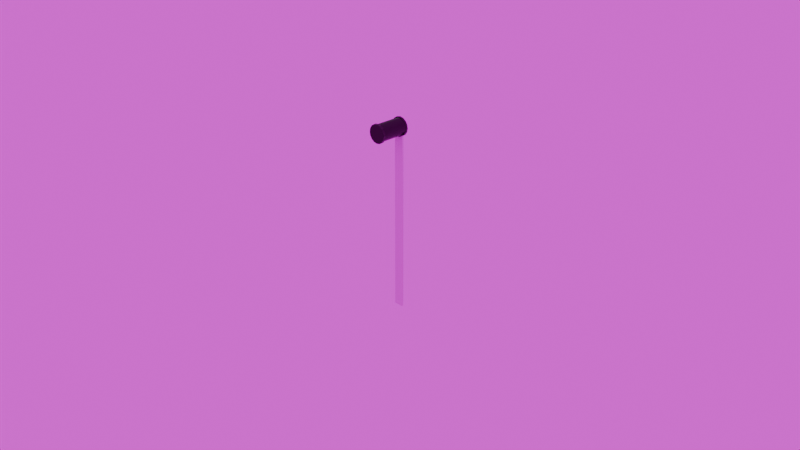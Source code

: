 # Source: lever1.blend  (saved by Blender 5.0.119; exported with 4.5.12 LTS)
import bpy
from mathutils import Matrix  # noqa: F401  (used for matrix-valued properties, if any)

bpy.ops.wm.read_factory_settings(use_empty=True)
scene = bpy.context.scene
scene.name = 'Scene'

# ---- collections
col_collection = bpy.data.collections.new('Collection'); scene.collection.children.link(col_collection)

# ---- images (referenced by path relative to the original .blend; pixels are not part of the script)
import os
ASSET_DIR = os.environ.get("B2B_ASSET_DIR", "")  # directory of the original .blend (textures are referenced by path, not embedded)
HERE = os.path.dirname(os.path.abspath(__file__))  # packed textures are extracted next to this script under _unpacked/

def load_image(name, relpath, width, height, colorspace="sRGB"):
    """Load a texture the original file referenced (path relative to the .blend, or extracted next to this script)."""
    p = next((c for c in (os.path.join(HERE, relpath), os.path.join(ASSET_DIR, relpath)) if relpath and os.path.exists(c)), "")
    if p:
        img = bpy.data.images.load(p, check_existing=True)
        img.name = name
    else:  # same state as the original file: an image datablock whose file is absent (Cycles renders it pink)
        img = bpy.data.images.new(name, width, height)
        img.source = "FILE"
        img.filepath = "//" + (relpath or name)
    img.colorspace_settings.name = colorspace
    return img
img_synth_rubber_albedo_png = load_image('synth-rubber-albedo.png', 'images/rubber/rubber/synth-rubber-albedo.png', 1024, 1024, 'sRGB')
img_synth_rubber_metalness_png = load_image('synth-rubber-metalness.png', 'images/rubber/rubber/synth-rubber-metalness.png', 1024, 1024, 'sRGB')
img_synth_rubber_normal_png = load_image('synth-rubber-normal.png', 'images/rubber/rubber/synth-rubber-normal.png', 1024, 1024, 'sRGB')
img_synth_rubber_roughness_png = load_image('synth-rubber-roughness.png', 'images/rubber/rubber/synth-rubber-roughness.png', 1024, 1024, 'sRGB')
img_handletexture = load_image('HandleTexture', 'images/lever/HandleMetal.png', 1024, 1024, 'sRGB')
img_sunset_exr = load_image('sunset.exr', 'sunset.exr', 1024, 1024, 'Linear Rec.709')

# ---- materials (node trees are filled in below, after node groups)
mat_handle = bpy.data.materials.new('Handle')

# ---- material node trees
mat_handle.use_nodes = True; mat_handle.node_tree.nodes.clear()
_N = mat_handle.node_tree.nodes; _L = mat_handle.node_tree.links
n0 = _N.new('ShaderNodeBsdfPrincipled'); n0.name = 'Principled BSDF'; n0.location = (142, 119)
n1 = _N.new('ShaderNodeOutputMaterial'); n1.name = 'Material Output'; n1.location = (520, 117)
n2 = _N.new('ShaderNodeMapping'); n2.name = 'Mapping'; n2.location = (-663, 38)
n2.hide = True
n3 = _N.new('ShaderNodeTexCoord'); n3.name = 'Texture Coordinate'; n3.location = (-840, 60)
n4 = _N.new('ShaderNodeTexImage'); n4.name = 'Image Texture.001'; n4.location = (-480, 85)
n4.hide = True
n4.image = img_synth_rubber_albedo_png
n5 = _N.new('ShaderNodeTexImage'); n5.name = 'Image Texture'; n5.location = (-482, 48)
n5.hide = True
n5.image = img_synth_rubber_metalness_png
n6 = _N.new('ShaderNodeTexImage'); n6.name = 'Image Texture.002'; n6.location = (-478, -55)
n6.hide = True
n6.image = img_synth_rubber_normal_png
n7 = _N.new('ShaderNodeTexImage'); n7.name = 'Image Texture.003'; n7.location = (-477, 5)
n7.hide = True
n7.image = img_synth_rubber_roughness_png
n8 = _N.new('ShaderNodeNormalMap'); n8.name = 'Normal Map'; n8.location = (-192, -15)
n8.inputs[0].default_value = 0.7
n9 = _N.new('ShaderNodeValToRGB'); n9.name = 'Color Ramp'; n9.location = (-188, 271)
while len(n9.color_ramp.elements) > 1: n9.color_ramp.elements.remove(n9.color_ramp.elements[-1])
n9.color_ramp.elements[0].position = 0.2091; n9.color_ramp.elements[0].color = (0.0, 0.0, 0.0, 1.0)
_e = n9.color_ramp.elements.new(1.0); _e.color = (0.2249, 0.2249, 0.2249, 1.0)
n10 = _N.new('ShaderNodeTexImage'); n10.name = 'Image Texture.004'; n10.location = (504, -70)
n10.image = img_handletexture
_L.new(n0.outputs[0], n1.inputs[0])
_L.new(n3.outputs[2], n2.inputs[0])
_L.new(n2.outputs[0], n4.inputs[0])
_L.new(n9.outputs[0], n0.inputs[0])
_L.new(n2.outputs[0], n5.inputs[0])
_L.new(n2.outputs[0], n7.inputs[0])
_L.new(n2.outputs[0], n6.inputs[0])
_L.new(n8.outputs[0], n0.inputs[5])
_L.new(n6.outputs[0], n8.inputs[1])
_L.new(n4.outputs[0], n9.inputs[0])
_L.new(n7.outputs[0], n0.inputs[2])
_L.new(n5.outputs[0], n0.inputs[1])
n1.is_active_output = True

# ---- world
world_world = bpy.data.worlds.new('World'); scene.world = world_world
world_world.use_nodes = True; world_world.node_tree.nodes.clear()
_N = world_world.node_tree.nodes; _L = world_world.node_tree.links
n0 = _N.new('ShaderNodeOutputWorld'); n0.name = 'World Output'; n0.location = (200, 100)
n1 = _N.new('ShaderNodeBackground'); n1.name = 'Background'; n1.location = (-200, 100)
n2 = _N.new('ShaderNodeTexEnvironment'); n2.name = 'Environment Texture'; n2.location = (-490, 80)
n2.image = img_sunset_exr
_L.new(n1.outputs[0], n0.inputs[0])
_L.new(n2.outputs[0], n1.inputs[0])
n0.is_active_output = True
world_world.color = (0.05088, 0.05088, 0.05088)
world_world.sun_shadow_jitter_overblur = 0.0

# ---- cameras
cam_camera = bpy.data.cameras.new('Camera')
cam_camera.clip_end = 100.0
cam_camera.ortho_scale = 7.314

# ---- lights
light_sun = bpy.data.lights.new('Sun', 'SUN')
light_sun.energy = 1.0

# ---- meshes
me_cube_001 = bpy.data.meshes.new('Cube.001')
me_cube_001.from_pydata([(-1.0, -1.0, -1.0), (-1.0, -1.0, 1.0), (-1.0, 1.0, -1.0), (-1.0, 1.0, 1.0), (1.0, -1.0, -1.0), (1.0, -1.0, 1.0), (1.0, 1.0, -1.0), (1.0, 1.0, 1.0), (-0.6949, 1.901, 1.001), (-0.6949, 1.901, -0.9986), (0.4302, 1.901, -0.9986), (0.4302, 1.901, 1.001)], [], [(0, 1, 3, 2), (3, 7, 11, 8), (6, 7, 5, 4), (4, 5, 1, 0), (2, 6, 4, 0), (7, 3, 1, 5), (9, 8, 11, 10), (2, 3, 8, 9), (7, 6, 10, 11), (6, 2, 9, 10)])
_uv = me_cube_001.uv_layers.new(name='UVMap')
_uv.uv.foreach_set('vector', [0.375, 0.0, 0.625, 0.0, 0.625, 0.25, 0.375, 0.25, 0.875, 0.5, 0.625, 0.5, 0.625, 0.5, 0.875, 0.5, 0.375, 0.5, 0.625, 0.5, 0.625, 0.75, 0.375, 0.75, 0.375, 0.75, 0.625, 0.75, 0.625, 1.0, 0.375, 1.0, 0.125, 0.5, 0.375, 0.5, 0.375, 0.75, 0.125, 0.75, 0.625, 0.5, 0.875, 0.5, 0.875, 0.75, 0.625, 0.75, 0.375, 0.25, 0.625, 0.25, 0.625, 0.5, 0.375, 0.5, 0.375, 0.25, 0.625, 0.25, 0.625, 0.25, 0.375, 0.25, 0.625, 0.5, 0.375, 0.5, 0.375, 0.5, 0.625, 0.5, 0.375, 0.5, 0.125, 0.5, 0.125, 0.5, 0.375, 0.5])
me_cube_001.update()
me_cylinder = bpy.data.meshes.new('Cylinder')
me_cylinder.from_pydata([(0.0, 1.0, -1.0), (0.3827, 0.9239, -1.0), (0.7071, 0.7071, -1.0), (0.9239, 0.3827, -1.0), (1.0, 0.0, -1.0), (0.9239, -0.3827, -1.0), (0.7071, -0.7071, -1.0), (0.3827, -0.9239, -1.0), (0.0, -1.0, -1.0), (-0.3827, -0.9239, -1.0), (-0.7071, -0.7071, -1.0), (-0.9239, -0.3827, -1.0), (-1.0, 0.0, -1.0), (-0.9239, 0.3827, -1.0), (-0.7071, 0.7071, -1.0), (-0.3827, 0.9239, -1.0), (0.0, 1.0, 1.714), (0.3827, 0.9239, 1.714), (0.7071, 0.7071, 1.714), (0.9239, 0.3827, 1.714), (1.0, 3.954e-08, 1.714), (0.9239, -0.3827, 1.714), (0.7071, -0.7071, 1.714), (0.3827, -0.9239, 1.714), (0.0, -1.0, 1.714), (-0.3827, -0.9239, 1.714), (-0.7071, -0.7071, 1.714), (-0.9239, -0.3827, 1.714), (-1.0, 3.954e-08, 1.714), (-0.9239, 0.3827, 1.714), (-0.7071, 0.7071, 1.714), (-0.3827, 0.9239, 1.714), (0.7071, -0.7071, -0.7392), (0.3827, -0.9239, -0.7392), (0.0, -1.0, -0.7392), (0.6398, -0.6398, -0.7392), (-0.3827, -0.9239, -0.7392), (-0.7071, -0.7071, -0.7392), (-0.6398, -0.6398, -0.7392), (-0.3463, -0.8359, -0.7392), (0.3463, -0.8359, -0.7392), (0.0, -0.9048, -0.7392), (0.0, 0.9451, 2.0), (0.0, 1.0, 1.946), (0.3617, 0.8731, 2.0), (0.3827, 0.9239, 1.946), (0.6683, 0.6683, 2.0), (0.7071, 0.7071, 1.946), (0.8731, 0.3617, 2.0), (0.9239, 0.3827, 1.946), (0.9451, 4.005e-08, 2.0), (1.0, 4.293e-08, 1.946), (0.8731, -0.3617, 2.0), (0.9239, -0.3827, 1.946), (0.6683, -0.6683, 2.0), (0.7071, -0.7071, 1.946), (0.3617, -0.8731, 2.0), (0.3827, -0.9239, 1.946), (0.0, -0.9451, 2.0), (0.0, -1.0, 1.946), (-0.3617, -0.8731, 2.0), (-0.3827, -0.9239, 1.946), (-0.6683, -0.6683, 2.0), (-0.7071, -0.7071, 1.946), (-0.8731, -0.3617, 2.0), (-0.9239, -0.3827, 1.946), (-0.9451, 4.75e-08, 2.0), (-1.0, 4.293e-08, 1.946), (-0.8731, 0.3617, 2.0), (-0.9239, 0.3827, 1.946), (-0.6683, 0.6683, 2.0), (-0.7071, 0.7071, 1.946), (-0.3617, 0.8731, 2.0), (-0.3827, 0.9239, 1.946), (9.313e-10, 0.9451, -1.25), (3.818e-09, 1.0, -1.196), (0.3827, 0.9239, -1.196), (0.3617, 0.8731, -1.25), (0.7071, 0.7071, -1.196), (0.6683, 0.6683, -1.25), (0.9239, 0.3827, -1.196), (0.8731, 0.3617, -1.25), (1.0, 0.0, -1.196), (0.9451, 3.725e-09, -1.25), (0.9239, -0.3827, -1.196), (0.8731, -0.3617, -1.25), (0.7071, -0.7071, -1.196), (0.6683, -0.6683, -1.25), (0.3827, -0.9239, -1.196), (0.3617, -0.8731, -1.25), (3.818e-09, -1.0, -1.196), (8.382e-09, -0.9451, -1.25), (-0.3827, -0.9239, -1.196), (-0.3617, -0.8731, -1.25), (-0.7071, -0.7071, -1.196), (-0.6683, -0.6683, -1.25), (-0.9239, -0.3827, -1.196), (-0.8731, -0.3617, -1.25), (-1.0, 0.0, -1.196), (-0.9451, -3.725e-09, -1.25), (-0.9239, 0.3827, -1.196), (-0.8731, 0.3617, -1.25), (-0.7071, 0.7071, -1.196), (-0.6683, 0.6683, -1.25), (-0.3827, 0.9239, -1.196), (-0.3617, 0.8731, -1.25), (-0.08656, 0.8876, -1.0), (0.08656, 0.8876, -1.0), (0.0, 0.9931, -1.0), (0.2597, 0.8532, -1.0), (0.4196, 0.7869, -1.0), (0.38, 0.9175, -1.0), (0.4196, 0.7869, 1.714), (0.2597, 0.8532, 1.714), (0.38, 0.9175, 1.714), (0.5664, 0.6888, -1.0), (0.6888, 0.5664, -1.0), (0.7022, 0.7022, -1.0), (0.6888, 0.5664, 1.714), (0.5664, 0.6888, 1.714), (0.7022, 0.7022, 1.714), (0.7869, 0.4196, -1.0), (0.8532, 0.2597, -1.0), (0.9175, 0.38, -1.0), (0.8532, 0.2597, 1.714), (0.7869, 0.4196, 1.714), (0.9175, 0.38, 1.714), (0.8876, 0.08656, -1.0), (0.8876, -0.08656, -1.0), (0.9931, -4.108e-10, -1.0), (0.8876, -0.08656, 1.714), (0.8876, 0.08656, 1.714), (0.9931, 3.968e-08, 1.714), (0.8532, -0.2597, -1.0), (0.7869, -0.4196, -1.0), (0.9175, -0.38, -1.0), (0.7869, -0.4196, 1.714), (0.8532, -0.2597, 1.714), (0.9175, -0.38, 1.714), (0.6888, -0.5664, -1.0), (0.5664, -0.6888, -1.0), (0.6398, -0.6398, -0.9117), (0.7022, -0.7022, -1.0), (0.5664, -0.6888, 1.714), (0.6888, -0.5664, 1.714), (0.7022, -0.7022, 1.714), (0.4196, -0.7869, -1.0), (0.2597, -0.8532, -1.0), (0.3463, -0.8359, -0.9117), (0.2597, -0.8532, 1.714), (0.4196, -0.7869, 1.714), (0.38, -0.9175, 1.714), (0.08656, -0.8876, -1.0), (-0.08656, -0.8876, -1.0), (0.0, -0.9048, -0.9117), (-0.08656, -0.8876, 1.714), (0.08656, -0.8876, 1.714), (0.0, -0.9931, 1.714), (-0.2597, -0.8532, -1.0), (-0.4196, -0.7869, -1.0), (-0.3463, -0.8359, -0.9117), (-0.4196, -0.7869, 1.714), (-0.2597, -0.8532, 1.714), (-0.38, -0.9175, 1.714), (-0.5664, -0.6888, -1.0), (-0.6888, -0.5664, -1.0), (-0.7022, -0.7022, -1.0), (-0.6398, -0.6398, -0.9117), (-0.6888, -0.5664, 1.714), (-0.5664, -0.6888, 1.714), (-0.7022, -0.7022, 1.714), (-0.7869, -0.4196, -1.0), (-0.8532, -0.2597, -1.0), (-0.9175, -0.38, -1.0), (-0.8532, -0.2597, 1.714), (-0.7869, -0.4196, 1.714), (-0.9175, -0.38, 1.714), (-0.8876, -0.08656, -1.0), (-0.8876, 0.08656, -1.0), (-0.9931, -4.108e-10, -1.0), (-0.8876, 0.08656, 1.714), (-0.8876, -0.08656, 1.714), (-0.9931, 3.968e-08, 1.714), (-0.8532, 0.2597, -1.0), (-0.7869, 0.4196, -1.0), (-0.9175, 0.38, -1.0), (-0.7869, 0.4196, 1.714), (-0.8532, 0.2597, 1.714), (-0.9175, 0.38, 1.714), (-0.6888, 0.5664, -1.0), (-0.5664, 0.6888, -1.0), (-0.7022, 0.7022, -1.0), (-0.5664, 0.6888, 1.714), (-0.6888, 0.5664, 1.714), (-0.7022, 0.7022, 1.714), (-0.4196, 0.7869, -1.0), (-0.2597, 0.8532, -1.0), (-0.38, 0.9175, -1.0), (-0.2597, 0.8532, 1.714), (-0.4196, 0.7869, 1.714), (-0.38, 0.9175, 1.714), (0.08656, 0.8876, 1.714), (-0.08656, 0.8876, 1.714), (0.0, 0.9931, 1.714)], [], [(7, 6, 32, 33), (8, 7, 33, 34), (33, 32, 35, 40), (37, 36, 39, 38), (34, 33, 40, 41), (36, 34, 41, 39), (10, 9, 36, 37), (9, 8, 34, 36), (45, 43, 42, 44), (47, 45, 44, 46), (49, 47, 46, 48), (51, 49, 48, 50), (53, 51, 50, 52), (55, 53, 52, 54), (57, 55, 54, 56), (59, 57, 56, 58), (61, 59, 58, 60), (63, 61, 60, 62), (65, 63, 62, 64), (67, 65, 64, 66), (69, 67, 66, 68), (71, 69, 68, 70), (73, 71, 70, 72), (43, 73, 72, 42), (75, 76, 77, 74), (76, 78, 79, 77), (78, 80, 81, 79), (80, 82, 83, 81), (82, 84, 85, 83), (84, 86, 87, 85), (86, 88, 89, 87), (88, 90, 91, 89), (90, 92, 93, 91), (92, 94, 95, 93), (94, 96, 97, 95), (96, 98, 99, 97), (98, 100, 101, 99), (100, 102, 103, 101), (102, 104, 105, 103), (104, 75, 74, 105), (44, 42, 72, 70, 68, 66, 64, 62, 60, 58, 56, 54, 52, 50, 48, 46), (16, 43, 45, 17), (31, 73, 43, 16), (17, 45, 47, 18), (18, 47, 49, 19), (19, 49, 51, 20), (20, 51, 53, 21), (21, 53, 55, 22), (22, 55, 57, 23), (23, 57, 59, 24), (24, 59, 61, 25), (25, 61, 63, 26), (26, 63, 65, 27), (27, 65, 67, 28), (28, 67, 69, 29), (29, 69, 71, 30), (30, 71, 73, 31), (0, 1, 76, 75), (74, 77, 79, 81, 83, 85, 87, 89, 91, 93, 95, 97, 99, 101, 103, 105), (15, 0, 75, 104), (1, 2, 78, 76), (2, 3, 80, 78), (3, 4, 82, 80), (4, 5, 84, 82), (5, 6, 86, 84), (6, 7, 88, 86), (7, 8, 90, 88), (8, 9, 92, 90), (9, 10, 94, 92), (10, 11, 96, 94), (11, 12, 98, 96), (12, 13, 100, 98), (13, 14, 102, 100), (14, 15, 104, 102), (106, 107, 108), (109, 110, 111), (112, 113, 114), (115, 116, 117), (118, 119, 120), (121, 122, 123), (124, 125, 126), (127, 128, 129), (130, 131, 132), (133, 134, 135), (136, 137, 138), (139, 140, 141, 142), (143, 144, 145), (146, 147, 148), (149, 150, 151), (152, 153, 154), (155, 156, 157), (158, 159, 160), (161, 162, 163), (164, 165, 166, 167), (168, 169, 170), (171, 172, 173), (174, 175, 176), (177, 178, 179), (180, 181, 182), (183, 184, 185), (186, 187, 188), (189, 190, 191), (192, 193, 194), (195, 196, 197), (198, 199, 200), (201, 202, 203), (112, 110, 109, 113), (118, 116, 115, 119), (124, 122, 121, 125), (130, 128, 127, 131), (136, 134, 133, 137), (143, 140, 139, 144), (149, 147, 146, 150), (155, 153, 152, 156), (161, 159, 158, 162), (168, 165, 164, 169), (174, 172, 171, 175), (180, 178, 177, 181), (186, 184, 183, 187), (192, 190, 189, 193), (198, 196, 195, 199), (106, 202, 201, 107), (1, 0, 108, 107, 109, 111), (196, 198, 202, 106), (107, 201, 113, 109), (0, 15, 197, 196, 106, 108), (110, 112, 119, 115), (2, 1, 111, 110, 115, 117), (17, 18, 120, 119, 112, 114), (16, 17, 114, 113, 201, 203), (3, 2, 117, 116, 121, 123), (116, 118, 125, 121), (18, 19, 126, 125, 118, 120), (122, 124, 131, 127), (4, 3, 123, 122, 127, 129), (19, 20, 132, 131, 124, 126), (128, 130, 137, 133), (5, 4, 129, 128, 133, 135), (20, 21, 138, 137, 130, 132), (134, 136, 144, 139), (6, 5, 135, 134, 139, 142), (21, 22, 145, 144, 136, 138), (6, 142, 141, 35, 32), (140, 143, 150, 146), (141, 140, 146, 148, 40, 35), (22, 23, 151, 150, 143, 145), (147, 149, 156, 152), (148, 147, 152, 154, 41, 40), (23, 24, 157, 156, 149, 151), (153, 155, 162, 158), (154, 153, 158, 160, 39, 41), (24, 25, 163, 162, 155, 157), (159, 161, 169, 164), (160, 159, 164, 167, 38, 39), (25, 26, 170, 169, 161, 163), (167, 166, 10, 37, 38), (165, 168, 175, 171), (11, 10, 166, 165, 171, 173), (26, 27, 176, 175, 168, 170), (172, 174, 181, 177), (12, 11, 173, 172, 177, 179), (27, 28, 182, 181, 174, 176), (178, 180, 187, 183), (13, 12, 179, 178, 183, 185), (28, 29, 188, 187, 180, 182), (184, 186, 193, 189), (14, 13, 185, 184, 189, 191), (29, 30, 194, 193, 186, 188), (190, 192, 199, 195), (15, 14, 191, 190, 195, 197), (30, 31, 200, 199, 192, 194), (31, 16, 203, 202, 198, 200)])
_uv = me_cylinder.uv_layers.new(name='UVMap')
_uv.uv.foreach_set('vector', [0.2089, 0.6695, 0.2089, 0.7268, 0.1675, 0.7268, 0.1675, 0.6695, 0.2089, 0.6075, 0.2089, 0.6695, 0.1675, 0.6695, 0.1675, 0.6075, 0.2938, 0.6683, 0.2817, 0.7291, 0.2678, 0.7233, 0.2787, 0.6683, 0.2799, 0.86, 0.2678, 0.7992, 0.2829, 0.7992, 0.2938, 0.8542, 0.2817, 0.6075, 0.2938, 0.6683, 0.2787, 0.6683, 0.2678, 0.6133, 0.2678, 0.7992, 0.2799, 0.7384, 0.2938, 0.7442, 0.2829, 0.7992, 0.9494, 0.8808, 0.9494, 0.9246, 0.9081, 0.9246, 0.9081, 0.8808, 0.5009, 0.8112, 0.5009, 0.8684, 0.4596, 0.8684, 0.4596, 0.8112, 0.625, 0.8875, 0.599, 0.9437, 0.592, 0.9385, 0.6166, 0.8854, 0.6277, 0.8256, 0.625, 0.8875, 0.6166, 0.8854, 0.6191, 0.8269, 0.6064, 0.7674, 0.6277, 0.8256, 0.6191, 0.8269, 0.599, 0.7719, 0.8037, 0.8004, 0.8037, 0.8624, 0.7952, 0.8607, 0.7952, 0.8021, 0.7531, 0.8866, 0.7294, 0.9438, 0.7222, 0.939, 0.7445, 0.8849, 0.7531, 0.8246, 0.7531, 0.8866, 0.7445, 0.8849, 0.7445, 0.8263, 0.7294, 0.7674, 0.7531, 0.8246, 0.7445, 0.8263, 0.7222, 0.7722, 0.8584, 0.7432, 0.8584, 0.8052, 0.8498, 0.8035, 0.8498, 0.7449, 0.6396, 0.8236, 0.6656, 0.7674, 0.6727, 0.7725, 0.648, 0.8256, 0.637, 0.8855, 0.6396, 0.8236, 0.648, 0.8256, 0.6456, 0.8841, 0.6582, 0.9437, 0.637, 0.8855, 0.6456, 0.8841, 0.6656, 0.9392, 0.1215, 0.7086, 0.1215, 0.7706, 0.1129, 0.7689, 0.1129, 0.7103, 0.937, 0.2431, 0.9607, 0.1858, 0.9679, 0.1907, 0.9456, 0.2448, 0.937, 0.305, 0.937, 0.2431, 0.9456, 0.2448, 0.9456, 0.3033, 0.9607, 0.3623, 0.937, 0.305, 0.9456, 0.3033, 0.9679, 0.3574, 0.4682, 0.8778, 0.4682, 0.9397, 0.4596, 0.938, 0.4596, 0.8795, 0.9928, 0.6169, 0.9691, 0.5596, 0.9776, 0.5579, 1.0, 0.612, 0.9691, 0.5596, 0.9691, 0.4976, 0.9776, 0.4993, 0.9776, 0.5579, 0.9691, 0.4976, 0.9928, 0.4404, 1.0, 0.4452, 0.9776, 0.4993, 0.1986, 0.8991, 0.1986, 0.8372, 0.2072, 0.8389, 0.2072, 0.8974, 0.9928, 0.8027, 0.9691, 0.7454, 0.9776, 0.7437, 1.0, 0.7978, 0.9691, 0.7454, 0.9691, 0.6834, 0.9776, 0.6851, 0.9776, 0.7437, 0.9691, 0.6834, 0.9928, 0.6262, 1.0, 0.631, 0.9776, 0.6851, 0.24, 0.6695, 0.24, 0.6075, 0.2485, 0.6092, 0.2485, 0.6678, 0.6892, 0.7674, 0.7129, 0.8246, 0.7043, 0.8263, 0.682, 0.7722, 0.7129, 0.8246, 0.7129, 0.8866, 0.7043, 0.8849, 0.7043, 0.8263, 0.7129, 0.8866, 0.6892, 0.9438, 0.682, 0.939, 0.7043, 0.8849, 0.2475, 0.8991, 0.2475, 0.8372, 0.2561, 0.8389, 0.2561, 0.8974, 0.9443, 0.0, 0.9679, 0.05725, 0.9594, 0.05896, 0.937, 0.004847, 0.9679, 0.05725, 0.9679, 0.1192, 0.9594, 0.1175, 0.9594, 0.05896, 0.9679, 0.1192, 0.9443, 0.1765, 0.937, 0.1716, 0.9594, 0.1175, 0.3342, 0.9427, 0.3342, 0.8808, 0.3427, 0.8825, 0.3427, 0.941, 0.2938, 0.4217, 0.2938, 0.4803, 0.2714, 0.5344, 0.2301, 0.5758, 0.1761, 0.5982, 0.1177, 0.5982, 0.06369, 0.5758, 0.02236, 0.5344, 7.52e-09, 0.4803, 0.0, 0.4217, 0.02236, 0.3676, 0.06369, 0.3262, 0.1177, 0.3038, 0.1761, 0.3038, 0.2301, 0.3262, 0.2714, 0.3676, 0.3888, 0.9818, 0.352, 0.9818, 0.352, 0.9246, 0.3888, 0.9246, 0.5049, 0.9397, 0.4682, 0.9397, 0.4682, 0.8778, 0.5049, 0.8778, 0.3888, 0.9246, 0.352, 0.9246, 0.352, 0.8808, 0.3888, 0.8808, 0.8405, 0.9197, 0.8037, 0.9197, 0.8037, 0.8624, 0.8405, 0.8624, 0.8405, 0.8624, 0.8037, 0.8624, 0.8037, 0.8004, 0.8405, 0.8004, 0.8405, 0.8004, 0.8037, 0.8004, 0.8037, 0.7432, 0.8405, 0.7432, 0.8951, 0.9062, 0.8584, 0.9062, 0.8584, 0.8624, 0.8951, 0.8624, 0.8951, 0.8624, 0.8584, 0.8624, 0.8584, 0.8052, 0.8951, 0.8052, 0.8951, 0.8052, 0.8584, 0.8052, 0.8584, 0.7432, 0.8951, 0.7432, 0.1497, 0.9382, 0.1129, 0.9382, 0.1129, 0.881, 0.1497, 0.881, 0.1582, 0.8716, 0.1215, 0.8716, 0.1215, 0.8278, 0.1582, 0.8278, 0.1582, 0.8278, 0.1215, 0.8278, 0.1215, 0.7706, 0.1582, 0.7706, 0.1582, 0.7706, 0.1215, 0.7706, 0.1215, 0.7086, 0.1582, 0.7086, 0.1582, 0.7086, 0.1215, 0.7086, 0.1215, 0.6513, 0.1582, 0.6513, 0.1582, 0.6513, 0.1215, 0.6513, 0.1215, 0.6075, 0.1582, 0.6075, 0.5049, 0.997, 0.4682, 0.997, 0.4682, 0.9397, 0.5049, 0.9397, 0.3981, 0.9818, 0.3981, 0.9246, 0.4292, 0.9246, 0.4292, 0.9818, 1.645e-08, 0.1765, 1.786e-08, 0.1179, 0.02236, 0.06383, 0.06369, 0.02241, 0.1177, 1.413e-08, 0.1761, 1.507e-08, 0.2301, 0.02241, 0.2714, 0.06383, 0.2938, 0.1179, 0.2938, 0.1765, 0.2714, 0.2306, 0.2301, 0.272, 0.1761, 0.2944, 0.1177, 0.2944, 0.06369, 0.272, 0.02236, 0.2306, 0.3031, 0.9427, 0.3031, 0.8808, 0.3342, 0.8808, 0.3342, 0.9427, 0.3981, 0.9246, 0.3981, 0.8808, 0.4292, 0.8808, 0.4292, 0.9246, 0.1675, 0.9564, 0.1675, 0.8991, 0.1986, 0.8991, 0.1986, 0.9564, 0.1675, 0.8991, 0.1675, 0.8372, 0.1986, 0.8372, 0.1986, 0.8991, 0.1675, 0.8372, 0.1675, 0.7799, 0.1986, 0.7799, 0.1986, 0.8372, 0.1675, 0.7799, 0.1675, 0.7361, 0.1986, 0.7361, 0.1986, 0.7799, 0.2089, 0.7268, 0.2089, 0.6695, 0.24, 0.6695, 0.24, 0.7268, 0.2089, 0.6695, 0.2089, 0.6075, 0.24, 0.6075, 0.24, 0.6695, 0.5009, 0.8684, 0.5009, 0.8112, 0.532, 0.8112, 0.532, 0.8684, 0.5009, 0.8112, 0.5009, 0.7674, 0.532, 0.7674, 0.532, 0.8112, 0.2165, 0.9564, 0.2165, 0.8991, 0.2475, 0.8991, 0.2475, 0.9564, 0.2165, 0.8991, 0.2165, 0.8372, 0.2475, 0.8372, 0.2475, 0.8991, 0.2165, 0.8372, 0.2165, 0.7799, 0.2475, 0.7799, 0.2475, 0.8372, 0.2165, 0.7799, 0.2165, 0.7361, 0.2475, 0.7361, 0.2475, 0.7799, 0.3031, 1.0, 0.3031, 0.9427, 0.3342, 0.9427, 0.3342, 1.0, 2.867e-08, 0.887, 0.01163, 0.8792, 0.005353, 0.9, 0.03489, 0.8637, 0.05041, 0.8501, 0.05641, 0.8658, 0.7252, 0.7281, 0.7447, 0.7347, 0.7257, 0.7449, 0.06983, 0.8209, 0.07897, 0.8024, 0.09053, 0.8146, 0.6806, 0.695, 0.6961, 0.7086, 0.6746, 0.7107, 0.08579, 0.768, 0.08716, 0.7474, 0.1025, 0.7543, 0.652, 0.6473, 0.6612, 0.6659, 0.6405, 0.6596, 0.07897, 0.7061, 0.06983, 0.6876, 0.09053, 0.6939, 0.6452, 0.5855, 0.6438, 0.6061, 0.6285, 0.5992, 0.05041, 0.6585, 0.03489, 0.6449, 0.05641, 0.6427, 0.6612, 0.5326, 0.652, 0.5511, 0.6405, 0.5389, 0.01163, 0.6293, 1.269e-08, 0.6215, 1.269e-08, 0.6215, 0.005353, 0.6085, 0.6961, 0.4898, 0.6806, 0.5034, 0.6746, 0.4877, 0.5827, 0.8127, 0.5827, 0.8332, 0.5687, 0.8192, 0.7447, 0.4637, 0.7252, 0.4703, 0.7257, 0.4535, 0.5827, 0.8682, 0.5827, 0.8882, 0.5687, 0.8752, 0.7859, 0.4555, 0.7722, 0.4582, 0.7859, 0.4415, 0.5827, 0.9141, 0.5827, 0.927, 0.5687, 0.927, 0.5261, 0.4742, 0.5076, 0.4651, 0.5198, 0.4535, 0.541, 0.4311, 0.5595, 0.4311, 0.5509, 0.4311, 0.5509, 0.417, 0.5688, 0.5093, 0.5552, 0.4937, 0.5709, 0.4877, 0.8581, 0.4816, 0.8445, 0.4972, 0.8424, 0.4756, 0.5948, 0.558, 0.5882, 0.5384, 0.605, 0.5389, 0.829, 0.5205, 0.8198, 0.539, 0.8083, 0.5268, 0.6016, 0.6061, 0.6003, 0.5855, 0.617, 0.5992, 0.813, 0.5734, 0.8116, 0.594, 0.7963, 0.5871, 0.5882, 0.66, 0.5948, 0.6405, 0.605, 0.6596, 0.8185, 0.6284, 0.8251, 0.6479, 0.8083, 0.6475, 0.5552, 0.7047, 0.5688, 0.6892, 0.5709, 0.7107, 0.8445, 0.6771, 0.8581, 0.6926, 0.8424, 0.6987, 0.5076, 0.7334, 0.5261, 0.7242, 0.5198, 0.7449, 0.7722, 0.7402, 0.7859, 0.7429, 0.7859, 0.7569, 0.313, 2.638e-08, 0.313, 0.4311, 0.3031, 0.4311, 0.3031, 2.638e-08, 0.3556, 2.638e-08, 0.3556, 0.4311, 0.3328, 0.4311, 0.3328, 2.638e-08, 0.4083, 2.638e-08, 0.4083, 0.4311, 0.3814, 0.4311, 0.3814, 2.638e-08, 0.4632, 2.638e-08, 0.4632, 0.4311, 0.4363, 0.4311, 0.4363, 2.638e-08, 0.313, 0.4404, 0.313, 0.8714, 0.3031, 0.8714, 0.3031, 0.4404, 0.3556, 0.4404, 0.3556, 0.8714, 0.3328, 0.8714, 0.3328, 0.4404, 0.4083, 0.4404, 0.4083, 0.8714, 0.3814, 0.8714, 0.3814, 0.4404, 0.8889, 2.638e-08, 0.8889, 0.4311, 0.876, 0.4311, 0.876, 2.638e-08, 0.5212, 2.638e-08, 0.5212, 0.4311, 0.5113, 0.4311, 0.5113, 2.638e-08, 0.5638, 2.638e-08, 0.5595, 0.4311, 0.541, 0.4311, 0.541, 2.638e-08, 0.6165, 2.638e-08, 0.6165, 0.4311, 0.5896, 0.4311, 0.5896, 2.638e-08, 0.6714, 2.638e-08, 0.6714, 0.4311, 0.6445, 0.4311, 0.6445, 2.638e-08, 0.7294, 2.638e-08, 0.7294, 0.4311, 0.7195, 0.4311, 0.7195, 2.638e-08, 0.772, 2.638e-08, 0.772, 0.4311, 0.7492, 0.4311, 0.7492, 2.638e-08, 0.8247, 2.638e-08, 0.8247, 0.4311, 0.7978, 0.4311, 0.7978, 2.638e-08, 0.8527, 0.4311, 0.8527, 2.638e-08, 0.8667, 2.638e-08, 0.8667, 0.4311, 0.05719, 0.8666, 0.005773, 0.901, 0.005353, 0.9, 0.01163, 0.8792, 0.03489, 0.8637, 0.05641, 0.8658, 0.8247, 0.4311, 0.8247, 2.638e-08, 0.8527, 2.638e-08, 0.8527, 0.4311, 0.921, 0.8714, 0.921, 0.4404, 0.9469, 0.4404, 0.9469, 0.8714, 0.893, 0.7339, 0.8416, 0.6994, 0.8424, 0.6987, 0.8581, 0.6926, 0.8872, 0.7121, 0.8934, 0.7328, 0.313, 0.4311, 0.313, 2.638e-08, 0.3328, 2.638e-08, 0.3328, 0.4311, 0.09154, 0.815, 0.05719, 0.8666, 0.05641, 0.8658, 0.05041, 0.8501, 0.06983, 0.8209, 0.09053, 0.8146, 0.7252, 0.746, 0.6738, 0.7115, 0.6746, 0.7107, 0.6961, 0.7086, 0.7252, 0.7281, 0.7257, 0.7449, 0.7859, 0.758, 0.7252, 0.746, 0.7257, 0.7449, 0.7447, 0.7347, 0.7722, 0.7402, 0.7859, 0.7569, 0.1036, 0.7543, 0.09154, 0.815, 0.09053, 0.8146, 0.07897, 0.8024, 0.08579, 0.768, 0.1025, 0.7543, 0.3556, 0.4311, 0.3556, 2.638e-08, 0.3814, 2.638e-08, 0.3814, 0.4311, 0.6738, 0.7115, 0.6395, 0.66, 0.6405, 0.6596, 0.6612, 0.6659, 0.6806, 0.695, 0.6746, 0.7107, 0.4083, 0.4311, 0.4083, 2.638e-08, 0.4363, 2.638e-08, 0.4363, 0.4311, 0.09154, 0.6935, 0.1036, 0.7543, 0.1025, 0.7543, 0.08716, 0.7474, 0.07897, 0.7061, 0.09053, 0.6939, 0.6395, 0.66, 0.6274, 0.5992, 0.6285, 0.5992, 0.6438, 0.6061, 0.652, 0.6473, 0.6405, 0.6596, 0.4632, 0.4311, 0.4632, 2.638e-08, 0.4891, 2.638e-08, 0.4891, 0.4311, 0.05719, 0.642, 0.09154, 0.6935, 0.09053, 0.6939, 0.06983, 0.6876, 0.05041, 0.6585, 0.05641, 0.6427, 0.6274, 0.5992, 0.6395, 0.5384, 0.6405, 0.5389, 0.652, 0.5511, 0.6452, 0.5855, 0.6285, 0.5992, 0.313, 0.8714, 0.313, 0.4404, 0.3328, 0.4404, 0.3328, 0.8714, 0.005773, 0.6075, 0.05719, 0.642, 0.05641, 0.6427, 0.03489, 0.6449, 0.01163, 0.6293, 0.005353, 0.6085, 0.6395, 0.5384, 0.6738, 0.4869, 0.6746, 0.4877, 0.6806, 0.5034, 0.6612, 0.5326, 0.6405, 0.5389, 0.7749, 0.8595, 0.774, 0.8595, 0.7624, 0.8455, 0.7624, 0.8181, 0.7749, 0.8181, 0.3556, 0.8714, 0.3556, 0.4404, 0.3814, 0.4404, 0.3814, 0.8714, 0.5687, 0.7674, 0.5827, 0.7803, 0.5827, 0.8127, 0.5687, 0.8192, 0.5413, 0.8192, 0.5413, 0.7674, 0.6738, 0.4869, 0.7252, 0.4525, 0.7257, 0.4535, 0.7252, 0.4703, 0.6961, 0.4898, 0.6746, 0.4877, 0.4083, 0.8714, 0.4083, 0.4404, 0.4363, 0.4404, 0.4363, 0.8714, 0.5687, 0.8192, 0.5827, 0.8332, 0.5827, 0.8682, 0.5687, 0.8752, 0.5413, 0.8752, 0.5413, 0.8192, 0.7252, 0.4525, 0.7859, 0.4404, 0.7859, 0.4415, 0.7722, 0.4582, 0.7447, 0.4637, 0.7257, 0.4535, 0.8889, 0.4311, 0.8889, 2.638e-08, 0.9148, 2.638e-08, 0.9148, 0.4311, 0.5687, 0.8752, 0.5827, 0.8882, 0.5827, 0.9141, 0.5687, 0.927, 0.5413, 0.927, 0.5413, 0.8752, 0.4596, 0.4404, 0.5203, 0.4525, 0.5198, 0.4535, 0.5076, 0.4651, 0.4733, 0.4582, 0.4596, 0.4415, 0.5212, 0.4311, 0.5212, 2.638e-08, 0.541, 2.638e-08, 0.541, 0.4311, 0.03956, 0.9377, 0.02967, 0.9517, 0.009891, 0.9517, 3.602e-08, 0.9377, 5.499e-08, 0.9103, 0.03956, 0.9103, 0.5203, 0.4525, 0.5717, 0.4869, 0.5709, 0.4877, 0.5552, 0.4937, 0.5261, 0.4742, 0.5198, 0.4535, 0.7749, 0.7948, 0.7633, 0.8088, 0.7624, 0.8088, 0.7624, 0.7674, 0.7749, 0.7674, 0.5595, 0.4311, 0.5638, 2.638e-08, 0.5896, 2.638e-08, 0.5896, 0.4311, 0.8416, 0.4748, 0.893, 0.4404, 0.8934, 0.4414, 0.8872, 0.4621, 0.8581, 0.4816, 0.8424, 0.4756, 0.5717, 0.4869, 0.606, 0.5384, 0.605, 0.5389, 0.5882, 0.5384, 0.5688, 0.5093, 0.5709, 0.4877, 0.6165, 0.4311, 0.6165, 2.638e-08, 0.6445, 2.638e-08, 0.6445, 0.4311, 0.8073, 0.5263, 0.8416, 0.4748, 0.8424, 0.4756, 0.8445, 0.4972, 0.829, 0.5205, 0.8083, 0.5268, 0.606, 0.5384, 0.6181, 0.5992, 0.617, 0.5992, 0.6003, 0.5855, 0.5948, 0.558, 0.605, 0.5389, 0.6714, 0.4311, 0.6714, 2.638e-08, 0.6973, 2.638e-08, 0.6973, 0.4311, 0.7952, 0.5871, 0.8073, 0.5263, 0.8083, 0.5268, 0.8198, 0.539, 0.813, 0.5734, 0.7963, 0.5871, 0.6181, 0.5992, 0.606, 0.66, 0.605, 0.6596, 0.5948, 0.6405, 0.6016, 0.6061, 0.617, 0.5992, 0.7294, 0.4311, 0.7294, 2.638e-08, 0.7492, 2.638e-08, 0.7492, 0.4311, 0.8073, 0.6479, 0.7952, 0.5871, 0.7963, 0.5871, 0.8116, 0.594, 0.8185, 0.6284, 0.8083, 0.6475, 0.606, 0.66, 0.5717, 0.7115, 0.5709, 0.7107, 0.5688, 0.6892, 0.5882, 0.66, 0.605, 0.6596, 0.772, 0.4311, 0.772, 2.638e-08, 0.7978, 2.638e-08, 0.7978, 0.4311, 0.8416, 0.6994, 0.8073, 0.6479, 0.8083, 0.6475, 0.8251, 0.6479, 0.8445, 0.6771, 0.8424, 0.6987, 0.5717, 0.7115, 0.5203, 0.746, 0.5198, 0.7449, 0.5261, 0.7242, 0.5552, 0.7047, 0.5709, 0.7107, 0.5203, 0.746, 0.4596, 0.758, 0.4596, 0.7569, 0.4733, 0.7402, 0.5076, 0.7334, 0.5198, 0.7449])
me_cylinder.materials.append(mat_handle)
me_cylinder.update()

# ---- objects
ob_camera = bpy.data.objects.new('Camera', cam_camera)
ob_shaft = bpy.data.objects.new('Shaft', me_cube_001)
ob_handle = bpy.data.objects.new('Handle', me_cylinder)
ob_sun = bpy.data.objects.new('Sun', light_sun)

# ---- transforms, parenting, visibility, modifiers, constraints
ob_camera.location = (7.359, -6.926, 4.958)
ob_camera.rotation_euler = (1.109, 0.0, 0.8149)
ob_camera.lock_rotations_4d = False
ob_camera.empty_display_type = 'ARROWS'
ob_camera.color = (0.0, 0.0, 0.0, 0.0)
ob_camera.display_type = 'WIRE'
ob_camera.lineart.crease_threshold = 0.0
ob_shaft.location = (0.0, 0.0, 0.0)
ob_shaft.scale = (0.05, 0.01, 1.0)
ob_handle.location = (0.0, -0.1, 1.0)
ob_handle.rotation_euler = (1.571, -0.0, 0.0)
ob_handle.scale = (0.1, 0.1, 0.1)
ob_sun.location = (0.0, 0.0, 0.0)

# ---- collection membership
col_collection.objects.link(ob_camera)
col_collection.objects.link(ob_shaft)
col_collection.objects.link(ob_handle)
col_collection.objects.link(ob_sun)

# ---- scene / render settings (as saved in the file)
scene.camera = ob_camera
scene.frame_start = 1; scene.frame_end = 250; scene.frame_set(1)
scene.render.engine = 'CYCLES'
scene.render.bake_bias = 0.0
scene.render.bake_samples = 0
scene.cycles.samples = 16
scene.cycles.sampling_pattern = 'TABULATED_SOBOL'
scene.cycles.bake_type = 'ROUGHNESS'
scene.eevee.use_volume_custom_range = False
bpy.context.view_layer.update()
